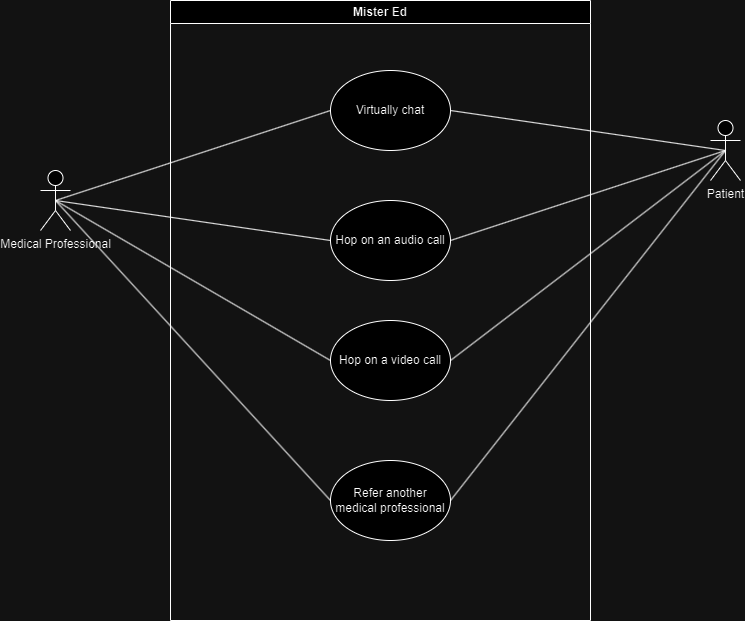

The diagram above was exported from draw.io. Its source (the exported page's mxGraphModel, read from the mxfile embedded in the PNG):
<mxGraphModel dx="1678" dy="924" grid="1" gridSize="10" guides="1" tooltips="1" connect="1" arrows="1" fold="1" page="1" pageScale="1" pageWidth="850" pageHeight="1100" math="0" shadow="0">
  <root>
    <mxCell id="0" />
    <mxCell id="1" parent="0" />
    <mxCell id="yUrr-B10-B2RNWbAjEyt-1" value="&lt;div&gt;Medical Professional&lt;/div&gt;" style="shape=umlActor;verticalLabelPosition=bottom;verticalAlign=top;html=1;outlineConnect=0;" parent="1" vertex="1">
      <mxGeometry x="60" y="220" width="30" height="60" as="geometry" />
    </mxCell>
    <mxCell id="yUrr-B10-B2RNWbAjEyt-5" value="Mister Ed" style="swimlane;whiteSpace=wrap;html=1;" parent="1" vertex="1">
      <mxGeometry x="190" y="50" width="420" height="620" as="geometry">
        <mxRectangle x="340" y="60" width="230" height="30" as="alternateBounds" />
      </mxGeometry>
    </mxCell>
    <mxCell id="Q2dVFYLfbM2b8MCiQ_0M-3" value="Hop on a video call" style="ellipse;whiteSpace=wrap;html=1;" parent="yUrr-B10-B2RNWbAjEyt-5" vertex="1">
      <mxGeometry x="160" y="320" width="120" height="80" as="geometry" />
    </mxCell>
    <mxCell id="Q2dVFYLfbM2b8MCiQ_0M-5" value="Virtually chat" style="ellipse;whiteSpace=wrap;html=1;" parent="yUrr-B10-B2RNWbAjEyt-5" vertex="1">
      <mxGeometry x="160" y="70" width="120" height="80" as="geometry" />
    </mxCell>
    <mxCell id="Q2dVFYLfbM2b8MCiQ_0M-6" value="Refer another medical professional" style="ellipse;whiteSpace=wrap;html=1;" parent="yUrr-B10-B2RNWbAjEyt-5" vertex="1">
      <mxGeometry x="160" y="460" width="120" height="80" as="geometry" />
    </mxCell>
    <mxCell id="Q2dVFYLfbM2b8MCiQ_0M-4" value="Hop on an audio call" style="ellipse;whiteSpace=wrap;html=1;" parent="yUrr-B10-B2RNWbAjEyt-5" vertex="1">
      <mxGeometry x="160" y="200" width="120" height="80" as="geometry" />
    </mxCell>
    <mxCell id="yUrr-B10-B2RNWbAjEyt-8" value="Patient" style="shape=umlActor;verticalLabelPosition=bottom;verticalAlign=top;html=1;outlineConnect=0;" parent="1" vertex="1">
      <mxGeometry x="730" y="170" width="30" height="60" as="geometry" />
    </mxCell>
    <mxCell id="Q2dVFYLfbM2b8MCiQ_0M-9" value="" style="endArrow=none;html=1;rounded=0;exitX=0.5;exitY=0.5;exitDx=0;exitDy=0;exitPerimeter=0;entryX=0;entryY=0.5;entryDx=0;entryDy=0;" parent="1" source="yUrr-B10-B2RNWbAjEyt-1" target="Q2dVFYLfbM2b8MCiQ_0M-3" edge="1">
      <mxGeometry width="50" height="50" relative="1" as="geometry">
        <mxPoint x="125" y="170" as="sourcePoint" />
        <mxPoint x="290" y="140" as="targetPoint" />
      </mxGeometry>
    </mxCell>
    <mxCell id="Q2dVFYLfbM2b8MCiQ_0M-10" value="" style="endArrow=none;html=1;rounded=0;exitX=0.5;exitY=0.5;exitDx=0;exitDy=0;exitPerimeter=0;entryX=0;entryY=0.5;entryDx=0;entryDy=0;" parent="1" source="yUrr-B10-B2RNWbAjEyt-1" target="Q2dVFYLfbM2b8MCiQ_0M-5" edge="1">
      <mxGeometry width="50" height="50" relative="1" as="geometry">
        <mxPoint x="80" y="360" as="sourcePoint" />
        <mxPoint x="245" y="330" as="targetPoint" />
      </mxGeometry>
    </mxCell>
    <mxCell id="Q2dVFYLfbM2b8MCiQ_0M-11" value="" style="endArrow=none;html=1;rounded=0;entryX=0;entryY=0.5;entryDx=0;entryDy=0;exitX=0.5;exitY=0.5;exitDx=0;exitDy=0;exitPerimeter=0;" parent="1" source="yUrr-B10-B2RNWbAjEyt-1" target="Q2dVFYLfbM2b8MCiQ_0M-6" edge="1">
      <mxGeometry width="50" height="50" relative="1" as="geometry">
        <mxPoint x="70" y="260" as="sourcePoint" />
        <mxPoint x="210" y="580.0000000000002" as="targetPoint" />
      </mxGeometry>
    </mxCell>
    <mxCell id="Q2dVFYLfbM2b8MCiQ_0M-13" value="" style="endArrow=none;html=1;rounded=0;exitX=0.5;exitY=0.5;exitDx=0;exitDy=0;exitPerimeter=0;entryX=0;entryY=0.5;entryDx=0;entryDy=0;" parent="1" source="yUrr-B10-B2RNWbAjEyt-1" target="Q2dVFYLfbM2b8MCiQ_0M-4" edge="1">
      <mxGeometry width="50" height="50" relative="1" as="geometry">
        <mxPoint x="125" y="169" as="sourcePoint" />
        <mxPoint x="420" y="299" as="targetPoint" />
      </mxGeometry>
    </mxCell>
    <mxCell id="Q2dVFYLfbM2b8MCiQ_0M-14" value="" style="endArrow=none;html=1;rounded=0;exitX=1;exitY=0.5;exitDx=0;exitDy=0;entryX=0.5;entryY=0.5;entryDx=0;entryDy=0;entryPerimeter=0;" parent="1" source="Q2dVFYLfbM2b8MCiQ_0M-4" target="yUrr-B10-B2RNWbAjEyt-8" edge="1">
      <mxGeometry width="50" height="50" relative="1" as="geometry">
        <mxPoint x="135" y="180" as="sourcePoint" />
        <mxPoint x="440" y="202" as="targetPoint" />
      </mxGeometry>
    </mxCell>
    <mxCell id="Q2dVFYLfbM2b8MCiQ_0M-15" value="" style="endArrow=none;html=1;rounded=0;exitX=1;exitY=0.5;exitDx=0;exitDy=0;entryX=0.5;entryY=0.5;entryDx=0;entryDy=0;entryPerimeter=0;" parent="1" source="Q2dVFYLfbM2b8MCiQ_0M-5" target="yUrr-B10-B2RNWbAjEyt-8" edge="1">
      <mxGeometry width="50" height="50" relative="1" as="geometry">
        <mxPoint x="600" y="260" as="sourcePoint" />
        <mxPoint x="905" y="282" as="targetPoint" />
      </mxGeometry>
    </mxCell>
    <mxCell id="VV_hL4uB2kg3bJqT3y_i-1" value="" style="endArrow=none;html=1;rounded=0;exitX=1;exitY=0.5;exitDx=0;exitDy=0;entryX=0.5;entryY=0.5;entryDx=0;entryDy=0;entryPerimeter=0;" parent="1" source="Q2dVFYLfbM2b8MCiQ_0M-6" target="yUrr-B10-B2RNWbAjEyt-8" edge="1">
      <mxGeometry width="50" height="50" relative="1" as="geometry">
        <mxPoint x="578" y="360" as="sourcePoint" />
        <mxPoint x="735" y="170" as="targetPoint" />
      </mxGeometry>
    </mxCell>
    <mxCell id="mtuvxemqq4cfWChCKptb-8" value="" style="endArrow=none;html=1;rounded=0;exitX=1;exitY=0.5;exitDx=0;exitDy=0;entryX=0.5;entryY=0.5;entryDx=0;entryDy=0;entryPerimeter=0;" edge="1" parent="1" source="Q2dVFYLfbM2b8MCiQ_0M-3" target="yUrr-B10-B2RNWbAjEyt-8">
      <mxGeometry width="50" height="50" relative="1" as="geometry">
        <mxPoint x="460" y="470" as="sourcePoint" />
        <mxPoint x="735" y="120" as="targetPoint" />
      </mxGeometry>
    </mxCell>
  </root>
</mxGraphModel>